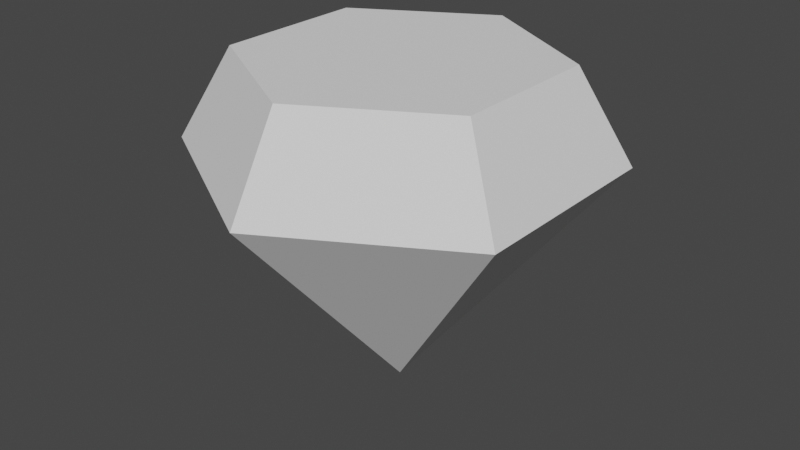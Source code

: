# Source: BevelDiamond.blend  (saved by Blender 3.3.6; exported with 4.5.12 LTS)
import bpy
from mathutils import Matrix  # noqa: F401  (used for matrix-valued properties, if any)

bpy.ops.wm.read_factory_settings(use_empty=True)
scene = bpy.context.scene
scene.name = 'Scene'

# ---- collections
col_collection = bpy.data.collections.new('Collection'); scene.collection.children.link(col_collection)

# ---- world
world_world = bpy.data.worlds.new('World'); scene.world = world_world
world_world.use_nodes = True; world_world.node_tree.nodes.clear()
_N = world_world.node_tree.nodes; _L = world_world.node_tree.links
n0 = _N.new('ShaderNodeOutputWorld'); n0.name = 'World Output'; n0.location = (300, 300)
n1 = _N.new('ShaderNodeBackground'); n1.name = 'Background'; n1.location = (10, 300)
n1.inputs[0].default_value = (0.05088, 0.05088, 0.05088, 1.0)
_L.new(n1.outputs[0], n0.inputs[0])
n0.is_active_output = True
world_world.color = (0.05088, 0.05088, 0.05088)
world_world.use_sun_shadow = False
world_world.sun_shadow_jitter_overblur = 0.0

# ---- meshes
me_cone_001 = bpy.data.meshes.new('Cone.001')
me_cone_001.from_pydata([(7.321e-08, 0.0, 0.1625), (1.49e-08, 0.5381, -1.0), (2.02e-08, 0.7241, -0.6792), (0.466, 0.2691, -1.0), (0.6271, 0.362, -0.6792), (0.466, -0.2691, -1.0), (0.6271, -0.362, -0.6792), (-1.49e-08, -0.5381, -1.0), (2.02e-08, -0.7241, -0.6792), (-0.466, -0.2691, -1.0), (-0.6271, -0.362, -0.6792), (-0.466, 0.2691, -1.0), (-0.6271, 0.362, -0.6792)], [], [(12, 0, 2), (6, 0, 8), (8, 0, 10), (10, 0, 12), (2, 0, 4), (4, 0, 6), (2, 4, 3, 1), (4, 6, 5, 3), (6, 8, 7, 5), (8, 10, 9, 7), (10, 12, 11, 9), (12, 2, 1, 11), (1, 3, 5, 7, 9, 11)])
_uv = me_cone_001.uv_layers.new(name='UVMap')
_uv.uv.foreach_set('vector', [0.0995, 0.3369, 0.25, 0.25, 0.25, 0.4238, 0.4005, 0.1631, 0.25, 0.25, 0.25, 0.07622, 0.25, 0.07622, 0.25, 0.25, 0.0995, 0.1631, 0.0995, 0.1631, 0.25, 0.25, 0.0995, 0.3369, 0.25, 0.4238, 0.25, 0.25, 0.4005, 0.3369, 0.4005, 0.3369, 0.25, 0.25, 0.4005, 0.1631, 0.7787, 0.4734, 0.9292, 0.3866, 0.8618, 0.3146, 0.75, 0.3791, 0.9578, 0.3369, 0.9578, 0.1631, 0.8618, 0.1854, 0.8618, 0.3146, 0.9292, 0.1134, 0.7787, 0.02656, 0.75, 0.1209, 0.8618, 0.1854, 0.7213, 0.02656, 0.5708, 0.1134, 0.6382, 0.1854, 0.75, 0.1209, 0.5422, 0.1631, 0.5422, 0.3369, 0.6382, 0.3146, 0.6382, 0.1854, 0.5708, 0.3866, 0.7213, 0.4734, 0.75, 0.3791, 0.6382, 0.3146, 0.75, 0.3791, 0.8618, 0.3146, 0.8618, 0.1854, 0.75, 0.1209, 0.6382, 0.1854, 0.6382, 0.3146])
me_cone_001.update()

# ---- objects
ob_cone = bpy.data.objects.new('Cone', me_cone_001)

# ---- transforms, parenting, visibility, modifiers, constraints
ob_cone.location = (0.0, 0.0, 0.0)
ob_cone.rotation_euler = (0.0, 3.142, 0.0)

# ---- collection membership
col_collection.objects.link(ob_cone)

# ---- scene / render settings (as saved in the file)
scene.frame_start = 1; scene.frame_end = 250; scene.frame_set(1)
scene.render.engine = 'BLENDER_EEVEE_NEXT'
scene.cycles.sampling_pattern = 'TABULATED_SOBOL'
scene.cycles.use_light_tree = False
scene.view_settings.view_transform = 'Filmic'
bpy.context.view_layer.update()

# ---- added for rendering (the .blend has no active camera and no usable light): camera, sun
cam_auto = bpy.data.cameras.new('AutoCamera')
cam_auto.lens = 50.0
cam_auto.sensor_width = 36.0
cam_auto.clip_end = 1000.0
ob_auto_camera = bpy.data.objects.new('AutoCamera', cam_auto)
scene.collection.objects.link(ob_auto_camera)
ob_auto_camera.location = (2.07331, -2.48797, 2.07737)
ob_auto_camera.rotation_euler = (1.09748, -7.21219e-08, 0.694738)
scene.camera = ob_auto_camera
light_auto_sun = bpy.data.lights.new('AutoSun', 'SUN')
light_auto_sun.energy = 3.0
light_auto_sun.angle = 0.0523599
ob_auto_sun = bpy.data.objects.new('AutoSun', light_auto_sun)
scene.collection.objects.link(ob_auto_sun)
ob_auto_sun.rotation_euler = (0.872665, 0.174533, 0.523599)
bpy.context.view_layer.update()
